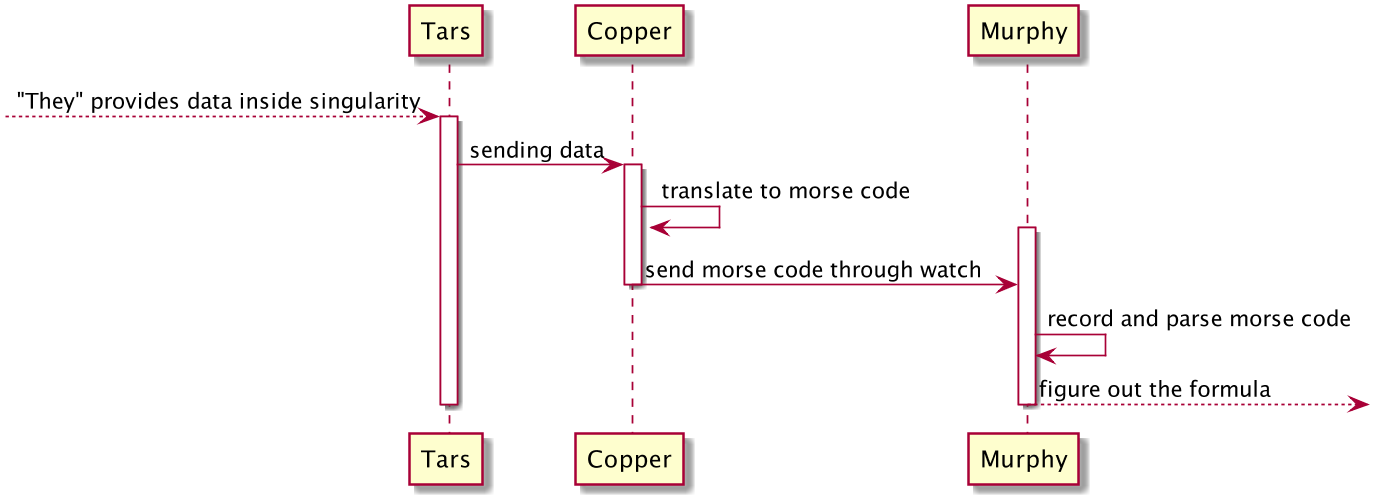

The diagram above was rendered by PlantUML. Its source (embedded in the PNG):
@startuml
scale 1366*768

[--> Tars: "They" provides data inside singularity

activate Tars
Tars -> Copper: sending data
activate Copper

Copper -> Copper: translate to morse code
activate Murphy

Copper -> Murphy: send morse code through watch
deactivate Copper

Murphy -> Murphy: record and parse morse code

Murphy -->]: figure out the formula

deactivate Murphy
deactivate Tars

@enduml